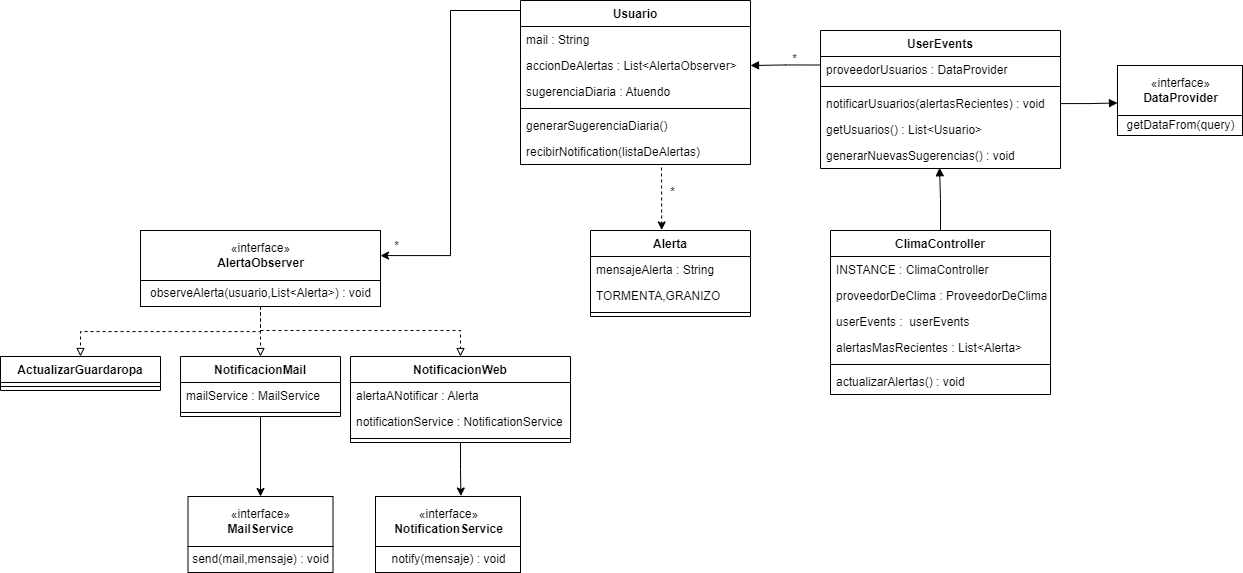

The diagram above was exported from draw.io. Its source (the exported page's mxGraphModel, read from the mxfile embedded in the PNG):
<mxGraphModel dx="1858" dy="742" grid="1" gridSize="10" guides="1" tooltips="1" connect="1" arrows="1" fold="1" page="1" pageScale="1" pageWidth="827" pageHeight="1169" math="0" shadow="0">
  <root>
    <mxCell id="WIyWlLk6GJQsqaUBKTNV-0" />
    <mxCell id="WIyWlLk6GJQsqaUBKTNV-1" parent="WIyWlLk6GJQsqaUBKTNV-0" />
    <mxCell id="pc7WtHptylkOlyMTurde-0" value="Usuario" style="swimlane;fontStyle=1;align=center;verticalAlign=top;childLayout=stackLayout;horizontal=1;startSize=26;horizontalStack=0;resizeParent=1;resizeParentMax=0;resizeLast=0;collapsible=1;marginBottom=0;" parent="WIyWlLk6GJQsqaUBKTNV-1" vertex="1">
      <mxGeometry x="-70" y="240" width="230" height="164" as="geometry" />
    </mxCell>
    <mxCell id="pc7WtHptylkOlyMTurde-1" value="mail : String" style="text;strokeColor=none;fillColor=none;align=left;verticalAlign=top;spacingLeft=4;spacingRight=4;overflow=hidden;rotatable=0;points=[[0,0.5],[1,0.5]];portConstraint=eastwest;" parent="pc7WtHptylkOlyMTurde-0" vertex="1">
      <mxGeometry y="26" width="230" height="26" as="geometry" />
    </mxCell>
    <mxCell id="pc7WtHptylkOlyMTurde-59" value="accionDeAlertas : List&lt;AlertaObserver&gt; &#10; " style="text;strokeColor=none;fillColor=none;align=left;verticalAlign=top;spacingLeft=4;spacingRight=4;overflow=hidden;rotatable=0;points=[[0,0.5],[1,0.5]];portConstraint=eastwest;" parent="pc7WtHptylkOlyMTurde-0" vertex="1">
      <mxGeometry y="52" width="230" height="26" as="geometry" />
    </mxCell>
    <mxCell id="pc7WtHptylkOlyMTurde-60" value="sugerenciaDiaria : Atuendo" style="text;strokeColor=none;fillColor=none;align=left;verticalAlign=top;spacingLeft=4;spacingRight=4;overflow=hidden;rotatable=0;points=[[0,0.5],[1,0.5]];portConstraint=eastwest;" parent="pc7WtHptylkOlyMTurde-0" vertex="1">
      <mxGeometry y="78" width="230" height="26" as="geometry" />
    </mxCell>
    <mxCell id="pc7WtHptylkOlyMTurde-2" value="" style="line;strokeWidth=1;fillColor=none;align=left;verticalAlign=middle;spacingTop=-1;spacingLeft=3;spacingRight=3;rotatable=0;labelPosition=right;points=[];portConstraint=eastwest;" parent="pc7WtHptylkOlyMTurde-0" vertex="1">
      <mxGeometry y="104" width="230" height="8" as="geometry" />
    </mxCell>
    <mxCell id="pc7WtHptylkOlyMTurde-3" value="generarSugerenciaDiaria()" style="text;strokeColor=none;fillColor=none;align=left;verticalAlign=top;spacingLeft=4;spacingRight=4;overflow=hidden;rotatable=0;points=[[0,0.5],[1,0.5]];portConstraint=eastwest;" parent="pc7WtHptylkOlyMTurde-0" vertex="1">
      <mxGeometry y="112" width="230" height="26" as="geometry" />
    </mxCell>
    <mxCell id="pc7WtHptylkOlyMTurde-61" value="recibirNotification(listaDeAlertas)" style="text;strokeColor=none;fillColor=none;align=left;verticalAlign=top;spacingLeft=4;spacingRight=4;overflow=hidden;rotatable=0;points=[[0,0.5],[1,0.5]];portConstraint=eastwest;" parent="pc7WtHptylkOlyMTurde-0" vertex="1">
      <mxGeometry y="138" width="230" height="26" as="geometry" />
    </mxCell>
    <mxCell id="pc7WtHptylkOlyMTurde-88" style="edgeStyle=orthogonalEdgeStyle;rounded=0;orthogonalLoop=1;jettySize=auto;html=1;entryX=0.496;entryY=0.971;entryDx=0;entryDy=0;entryPerimeter=0;endArrow=block;endFill=1;" parent="WIyWlLk6GJQsqaUBKTNV-1" source="pc7WtHptylkOlyMTurde-8" target="pc7WtHptylkOlyMTurde-75" edge="1">
      <mxGeometry relative="1" as="geometry" />
    </mxCell>
    <mxCell id="pc7WtHptylkOlyMTurde-8" value="ClimaController" style="swimlane;fontStyle=1;align=center;verticalAlign=top;childLayout=stackLayout;horizontal=1;startSize=26;horizontalStack=0;resizeParent=1;resizeParentMax=0;resizeLast=0;collapsible=1;marginBottom=0;" parent="WIyWlLk6GJQsqaUBKTNV-1" vertex="1">
      <mxGeometry x="240" y="470" width="220" height="164" as="geometry" />
    </mxCell>
    <mxCell id="pc7WtHptylkOlyMTurde-9" value="INSTANCE : ClimaController" style="text;strokeColor=none;fillColor=none;align=left;verticalAlign=top;spacingLeft=4;spacingRight=4;overflow=hidden;rotatable=0;points=[[0,0.5],[1,0.5]];portConstraint=eastwest;" parent="pc7WtHptylkOlyMTurde-8" vertex="1">
      <mxGeometry y="26" width="220" height="26" as="geometry" />
    </mxCell>
    <mxCell id="pc7WtHptylkOlyMTurde-63" value="proveedorDeClima : ProveedorDeClima" style="text;strokeColor=none;fillColor=none;align=left;verticalAlign=top;spacingLeft=4;spacingRight=4;overflow=hidden;rotatable=0;points=[[0,0.5],[1,0.5]];portConstraint=eastwest;" parent="pc7WtHptylkOlyMTurde-8" vertex="1">
      <mxGeometry y="52" width="220" height="26" as="geometry" />
    </mxCell>
    <mxCell id="pc7WtHptylkOlyMTurde-64" value="userEvents :  userEvents" style="text;strokeColor=none;fillColor=none;align=left;verticalAlign=top;spacingLeft=4;spacingRight=4;overflow=hidden;rotatable=0;points=[[0,0.5],[1,0.5]];portConstraint=eastwest;" parent="pc7WtHptylkOlyMTurde-8" vertex="1">
      <mxGeometry y="78" width="220" height="26" as="geometry" />
    </mxCell>
    <mxCell id="pc7WtHptylkOlyMTurde-65" value="alertasMasRecientes : List&lt;Alerta&gt;" style="text;strokeColor=none;fillColor=none;align=left;verticalAlign=top;spacingLeft=4;spacingRight=4;overflow=hidden;rotatable=0;points=[[0,0.5],[1,0.5]];portConstraint=eastwest;" parent="pc7WtHptylkOlyMTurde-8" vertex="1">
      <mxGeometry y="104" width="220" height="26" as="geometry" />
    </mxCell>
    <mxCell id="pc7WtHptylkOlyMTurde-10" value="" style="line;strokeWidth=1;fillColor=none;align=left;verticalAlign=middle;spacingTop=-1;spacingLeft=3;spacingRight=3;rotatable=0;labelPosition=right;points=[];portConstraint=eastwest;" parent="pc7WtHptylkOlyMTurde-8" vertex="1">
      <mxGeometry y="130" width="220" height="8" as="geometry" />
    </mxCell>
    <mxCell id="pc7WtHptylkOlyMTurde-11" value="actualizarAlertas() : void" style="text;strokeColor=none;fillColor=none;align=left;verticalAlign=top;spacingLeft=4;spacingRight=4;overflow=hidden;rotatable=0;points=[[0,0.5],[1,0.5]];portConstraint=eastwest;" parent="pc7WtHptylkOlyMTurde-8" vertex="1">
      <mxGeometry y="138" width="220" height="26" as="geometry" />
    </mxCell>
    <mxCell id="pc7WtHptylkOlyMTurde-12" value="ActualizarGuardaropa" style="swimlane;fontStyle=1;align=center;verticalAlign=top;childLayout=stackLayout;horizontal=1;startSize=26;horizontalStack=0;resizeParent=1;resizeParentMax=0;resizeLast=0;collapsible=1;marginBottom=0;" parent="WIyWlLk6GJQsqaUBKTNV-1" vertex="1">
      <mxGeometry x="-590" y="596" width="160" height="34" as="geometry" />
    </mxCell>
    <mxCell id="pc7WtHptylkOlyMTurde-14" value="" style="line;strokeWidth=1;fillColor=none;align=left;verticalAlign=middle;spacingTop=-1;spacingLeft=3;spacingRight=3;rotatable=0;labelPosition=right;points=[];portConstraint=eastwest;" parent="pc7WtHptylkOlyMTurde-12" vertex="1">
      <mxGeometry y="26" width="160" height="8" as="geometry" />
    </mxCell>
    <mxCell id="pc7WtHptylkOlyMTurde-76" style="edgeStyle=orthogonalEdgeStyle;rounded=0;orthogonalLoop=1;jettySize=auto;html=1;entryX=0.5;entryY=0;entryDx=0;entryDy=0;" parent="WIyWlLk6GJQsqaUBKTNV-1" source="pc7WtHptylkOlyMTurde-16" target="pc7WtHptylkOlyMTurde-38" edge="1">
      <mxGeometry relative="1" as="geometry" />
    </mxCell>
    <mxCell id="pc7WtHptylkOlyMTurde-16" value="NotificacionMail" style="swimlane;fontStyle=1;align=center;verticalAlign=top;childLayout=stackLayout;horizontal=1;startSize=26;horizontalStack=0;resizeParent=1;resizeParentMax=0;resizeLast=0;collapsible=1;marginBottom=0;" parent="WIyWlLk6GJQsqaUBKTNV-1" vertex="1">
      <mxGeometry x="-410" y="596" width="160" height="60" as="geometry" />
    </mxCell>
    <mxCell id="pc7WtHptylkOlyMTurde-17" value="mailService : MailService" style="text;strokeColor=none;fillColor=none;align=left;verticalAlign=top;spacingLeft=4;spacingRight=4;overflow=hidden;rotatable=0;points=[[0,0.5],[1,0.5]];portConstraint=eastwest;" parent="pc7WtHptylkOlyMTurde-16" vertex="1">
      <mxGeometry y="26" width="160" height="26" as="geometry" />
    </mxCell>
    <mxCell id="pc7WtHptylkOlyMTurde-18" value="" style="line;strokeWidth=1;fillColor=none;align=left;verticalAlign=middle;spacingTop=-1;spacingLeft=3;spacingRight=3;rotatable=0;labelPosition=right;points=[];portConstraint=eastwest;" parent="pc7WtHptylkOlyMTurde-16" vertex="1">
      <mxGeometry y="52" width="160" height="8" as="geometry" />
    </mxCell>
    <mxCell id="pc7WtHptylkOlyMTurde-77" style="edgeStyle=orthogonalEdgeStyle;rounded=0;orthogonalLoop=1;jettySize=auto;html=1;exitX=0.5;exitY=1;exitDx=0;exitDy=0;entryX=0.589;entryY=-0.01;entryDx=0;entryDy=0;entryPerimeter=0;" parent="WIyWlLk6GJQsqaUBKTNV-1" source="pc7WtHptylkOlyMTurde-20" target="pc7WtHptylkOlyMTurde-39" edge="1">
      <mxGeometry relative="1" as="geometry" />
    </mxCell>
    <mxCell id="pc7WtHptylkOlyMTurde-20" value="NotificacionWeb" style="swimlane;fontStyle=1;align=center;verticalAlign=top;childLayout=stackLayout;horizontal=1;startSize=26;horizontalStack=0;resizeParent=1;resizeParentMax=0;resizeLast=0;collapsible=1;marginBottom=0;" parent="WIyWlLk6GJQsqaUBKTNV-1" vertex="1">
      <mxGeometry x="-240" y="596" width="220" height="86" as="geometry" />
    </mxCell>
    <mxCell id="pc7WtHptylkOlyMTurde-21" value="alertaANotificar : Alerta" style="text;strokeColor=none;fillColor=none;align=left;verticalAlign=top;spacingLeft=4;spacingRight=4;overflow=hidden;rotatable=0;points=[[0,0.5],[1,0.5]];portConstraint=eastwest;" parent="pc7WtHptylkOlyMTurde-20" vertex="1">
      <mxGeometry y="26" width="220" height="26" as="geometry" />
    </mxCell>
    <mxCell id="pc7WtHptylkOlyMTurde-54" value="notificationService : NotificationService" style="text;strokeColor=none;fillColor=none;align=left;verticalAlign=top;spacingLeft=4;spacingRight=4;overflow=hidden;rotatable=0;points=[[0,0.5],[1,0.5]];portConstraint=eastwest;" parent="pc7WtHptylkOlyMTurde-20" vertex="1">
      <mxGeometry y="52" width="220" height="26" as="geometry" />
    </mxCell>
    <mxCell id="pc7WtHptylkOlyMTurde-22" value="" style="line;strokeWidth=1;fillColor=none;align=left;verticalAlign=middle;spacingTop=-1;spacingLeft=3;spacingRight=3;rotatable=0;labelPosition=right;points=[];portConstraint=eastwest;" parent="pc7WtHptylkOlyMTurde-20" vertex="1">
      <mxGeometry y="78" width="220" height="8" as="geometry" />
    </mxCell>
    <mxCell id="pc7WtHptylkOlyMTurde-90" style="edgeStyle=orthogonalEdgeStyle;rounded=0;orthogonalLoop=1;jettySize=auto;html=1;exitX=0;exitY=0.25;exitDx=0;exitDy=0;entryX=1;entryY=0.5;entryDx=0;entryDy=0;endArrow=block;endFill=1;" parent="WIyWlLk6GJQsqaUBKTNV-1" source="pc7WtHptylkOlyMTurde-24" target="pc7WtHptylkOlyMTurde-59" edge="1">
      <mxGeometry relative="1" as="geometry" />
    </mxCell>
    <mxCell id="pc7WtHptylkOlyMTurde-24" value="UserEvents" style="swimlane;fontStyle=1;align=center;verticalAlign=top;childLayout=stackLayout;horizontal=1;startSize=26;horizontalStack=0;resizeParent=1;resizeParentMax=0;resizeLast=0;collapsible=1;marginBottom=0;" parent="WIyWlLk6GJQsqaUBKTNV-1" vertex="1">
      <mxGeometry x="230" y="270" width="240" height="138" as="geometry" />
    </mxCell>
    <mxCell id="pc7WtHptylkOlyMTurde-25" value="proveedorUsuarios : DataProvider" style="text;strokeColor=none;fillColor=none;align=left;verticalAlign=top;spacingLeft=4;spacingRight=4;overflow=hidden;rotatable=0;points=[[0,0.5],[1,0.5]];portConstraint=eastwest;" parent="pc7WtHptylkOlyMTurde-24" vertex="1">
      <mxGeometry y="26" width="240" height="26" as="geometry" />
    </mxCell>
    <mxCell id="pc7WtHptylkOlyMTurde-26" value="" style="line;strokeWidth=1;fillColor=none;align=left;verticalAlign=middle;spacingTop=-1;spacingLeft=3;spacingRight=3;rotatable=0;labelPosition=right;points=[];portConstraint=eastwest;" parent="pc7WtHptylkOlyMTurde-24" vertex="1">
      <mxGeometry y="52" width="240" height="8" as="geometry" />
    </mxCell>
    <mxCell id="pc7WtHptylkOlyMTurde-27" value="notificarUsuarios(alertasRecientes) : void" style="text;strokeColor=none;fillColor=none;align=left;verticalAlign=top;spacingLeft=4;spacingRight=4;overflow=hidden;rotatable=0;points=[[0,0.5],[1,0.5]];portConstraint=eastwest;" parent="pc7WtHptylkOlyMTurde-24" vertex="1">
      <mxGeometry y="60" width="240" height="26" as="geometry" />
    </mxCell>
    <mxCell id="pc7WtHptylkOlyMTurde-74" value="getUsuarios() : List&lt;Usuario&gt;" style="text;strokeColor=none;fillColor=none;align=left;verticalAlign=top;spacingLeft=4;spacingRight=4;overflow=hidden;rotatable=0;points=[[0,0.5],[1,0.5]];portConstraint=eastwest;" parent="pc7WtHptylkOlyMTurde-24" vertex="1">
      <mxGeometry y="86" width="240" height="26" as="geometry" />
    </mxCell>
    <mxCell id="pc7WtHptylkOlyMTurde-75" value="generarNuevasSugerencias() : void" style="text;strokeColor=none;fillColor=none;align=left;verticalAlign=top;spacingLeft=4;spacingRight=4;overflow=hidden;rotatable=0;points=[[0,0.5],[1,0.5]];portConstraint=eastwest;" parent="pc7WtHptylkOlyMTurde-24" vertex="1">
      <mxGeometry y="112" width="240" height="26" as="geometry" />
    </mxCell>
    <mxCell id="pc7WtHptylkOlyMTurde-84" style="edgeStyle=orthogonalEdgeStyle;rounded=0;orthogonalLoop=1;jettySize=auto;html=1;entryX=0;entryY=0.061;entryDx=0;entryDy=0;entryPerimeter=0;endArrow=none;endFill=0;startArrow=classic;startFill=1;" parent="WIyWlLk6GJQsqaUBKTNV-1" source="pc7WtHptylkOlyMTurde-37" target="pc7WtHptylkOlyMTurde-0" edge="1">
      <mxGeometry relative="1" as="geometry" />
    </mxCell>
    <mxCell id="pc7WtHptylkOlyMTurde-37" value="«interface»&lt;br&gt;&lt;b&gt;AlertaObserver&lt;/b&gt;" style="html=1;" parent="WIyWlLk6GJQsqaUBKTNV-1" vertex="1">
      <mxGeometry x="-450" y="470" width="240" height="50" as="geometry" />
    </mxCell>
    <mxCell id="pc7WtHptylkOlyMTurde-38" value="«interface»&lt;br&gt;&lt;b&gt;MailService&lt;/b&gt;" style="html=1;" parent="WIyWlLk6GJQsqaUBKTNV-1" vertex="1">
      <mxGeometry x="-402.5" y="736" width="145" height="50" as="geometry" />
    </mxCell>
    <mxCell id="pc7WtHptylkOlyMTurde-39" value="«interface»&lt;br&gt;&lt;b&gt;NotificationService&lt;/b&gt;" style="html=1;" parent="WIyWlLk6GJQsqaUBKTNV-1" vertex="1">
      <mxGeometry x="-215" y="736" width="145" height="50" as="geometry" />
    </mxCell>
    <mxCell id="pc7WtHptylkOlyMTurde-55" value="Alerta" style="swimlane;fontStyle=1;align=center;verticalAlign=top;childLayout=stackLayout;horizontal=1;startSize=26;horizontalStack=0;resizeParent=1;resizeParentMax=0;resizeLast=0;collapsible=1;marginBottom=0;" parent="WIyWlLk6GJQsqaUBKTNV-1" vertex="1">
      <mxGeometry y="470" width="160" height="86" as="geometry" />
    </mxCell>
    <mxCell id="pc7WtHptylkOlyMTurde-56" value="mensajeAlerta : String" style="text;strokeColor=none;fillColor=none;align=left;verticalAlign=top;spacingLeft=4;spacingRight=4;overflow=hidden;rotatable=0;points=[[0,0.5],[1,0.5]];portConstraint=eastwest;" parent="pc7WtHptylkOlyMTurde-55" vertex="1">
      <mxGeometry y="26" width="160" height="26" as="geometry" />
    </mxCell>
    <mxCell id="pc7WtHptylkOlyMTurde-66" value="TORMENTA,GRANIZO" style="text;strokeColor=none;fillColor=none;align=left;verticalAlign=top;spacingLeft=4;spacingRight=4;overflow=hidden;rotatable=0;points=[[0,0.5],[1,0.5]];portConstraint=eastwest;" parent="pc7WtHptylkOlyMTurde-55" vertex="1">
      <mxGeometry y="52" width="160" height="26" as="geometry" />
    </mxCell>
    <mxCell id="pc7WtHptylkOlyMTurde-57" value="" style="line;strokeWidth=1;fillColor=none;align=left;verticalAlign=middle;spacingTop=-1;spacingLeft=3;spacingRight=3;rotatable=0;labelPosition=right;points=[];portConstraint=eastwest;" parent="pc7WtHptylkOlyMTurde-55" vertex="1">
      <mxGeometry y="78" width="160" height="8" as="geometry" />
    </mxCell>
    <mxCell id="pc7WtHptylkOlyMTurde-68" value="«interface»&lt;br&gt;&lt;b&gt;DataProvider&lt;/b&gt;" style="html=1;" parent="WIyWlLk6GJQsqaUBKTNV-1" vertex="1">
      <mxGeometry x="527" y="305" width="125" height="50" as="geometry" />
    </mxCell>
    <mxCell id="pc7WtHptylkOlyMTurde-78" style="edgeStyle=orthogonalEdgeStyle;rounded=0;orthogonalLoop=1;jettySize=auto;html=1;entryX=0.5;entryY=0;entryDx=0;entryDy=0;endArrow=block;endFill=0;dashed=1;" parent="WIyWlLk6GJQsqaUBKTNV-1" source="pc7WtHptylkOlyMTurde-69" target="pc7WtHptylkOlyMTurde-12" edge="1">
      <mxGeometry relative="1" as="geometry" />
    </mxCell>
    <mxCell id="pc7WtHptylkOlyMTurde-80" style="edgeStyle=orthogonalEdgeStyle;rounded=0;orthogonalLoop=1;jettySize=auto;html=1;entryX=0.5;entryY=0;entryDx=0;entryDy=0;endArrow=block;endFill=0;dashed=1;" parent="WIyWlLk6GJQsqaUBKTNV-1" source="pc7WtHptylkOlyMTurde-69" target="pc7WtHptylkOlyMTurde-16" edge="1">
      <mxGeometry relative="1" as="geometry" />
    </mxCell>
    <mxCell id="pc7WtHptylkOlyMTurde-83" style="edgeStyle=orthogonalEdgeStyle;rounded=0;orthogonalLoop=1;jettySize=auto;html=1;entryX=0.5;entryY=0;entryDx=0;entryDy=0;dashed=1;endArrow=block;endFill=0;" parent="WIyWlLk6GJQsqaUBKTNV-1" source="pc7WtHptylkOlyMTurde-69" target="pc7WtHptylkOlyMTurde-20" edge="1">
      <mxGeometry relative="1" as="geometry">
        <Array as="points">
          <mxPoint x="-330" y="570" />
          <mxPoint x="-130" y="570" />
        </Array>
      </mxGeometry>
    </mxCell>
    <mxCell id="pc7WtHptylkOlyMTurde-69" value="observeAlerta(usuario,List&amp;lt;Alerta&amp;gt;) : void" style="html=1;" parent="WIyWlLk6GJQsqaUBKTNV-1" vertex="1">
      <mxGeometry x="-450" y="520" width="240" height="26" as="geometry" />
    </mxCell>
    <mxCell id="pc7WtHptylkOlyMTurde-70" value="send(mail,mensaje) : void" style="html=1;" parent="WIyWlLk6GJQsqaUBKTNV-1" vertex="1">
      <mxGeometry x="-402.5" y="786" width="145" height="26" as="geometry" />
    </mxCell>
    <mxCell id="pc7WtHptylkOlyMTurde-72" value="notify(mensaje) : void" style="html=1;" parent="WIyWlLk6GJQsqaUBKTNV-1" vertex="1">
      <mxGeometry x="-215" y="786" width="145" height="26" as="geometry" />
    </mxCell>
    <mxCell id="pc7WtHptylkOlyMTurde-73" value="getDataFrom(query)" style="html=1;" parent="WIyWlLk6GJQsqaUBKTNV-1" vertex="1">
      <mxGeometry x="527" y="355" width="125" height="20" as="geometry" />
    </mxCell>
    <mxCell id="pc7WtHptylkOlyMTurde-87" style="edgeStyle=orthogonalEdgeStyle;rounded=0;orthogonalLoop=1;jettySize=auto;html=1;entryX=0;entryY=0.75;entryDx=0;entryDy=0;endArrow=block;endFill=1;" parent="WIyWlLk6GJQsqaUBKTNV-1" source="pc7WtHptylkOlyMTurde-27" target="pc7WtHptylkOlyMTurde-68" edge="1">
      <mxGeometry relative="1" as="geometry" />
    </mxCell>
    <mxCell id="pc7WtHptylkOlyMTurde-92" value="*" style="text;html=1;align=center;verticalAlign=middle;resizable=0;points=[];autosize=1;strokeColor=none;fillColor=none;" parent="WIyWlLk6GJQsqaUBKTNV-1" vertex="1">
      <mxGeometry x="194" y="289" width="20" height="20" as="geometry" />
    </mxCell>
    <mxCell id="pc7WtHptylkOlyMTurde-93" value="*" style="text;html=1;align=center;verticalAlign=middle;resizable=0;points=[];autosize=1;strokeColor=none;fillColor=none;" parent="WIyWlLk6GJQsqaUBKTNV-1" vertex="1">
      <mxGeometry x="72" y="422" width="20" height="20" as="geometry" />
    </mxCell>
    <mxCell id="pc7WtHptylkOlyMTurde-94" style="edgeStyle=orthogonalEdgeStyle;rounded=0;orthogonalLoop=1;jettySize=auto;html=1;entryX=0.445;entryY=-0.006;entryDx=0;entryDy=0;entryPerimeter=0;endArrow=classic;endFill=1;dashed=1;" parent="WIyWlLk6GJQsqaUBKTNV-1" target="pc7WtHptylkOlyMTurde-55" edge="1">
      <mxGeometry relative="1" as="geometry">
        <mxPoint x="71" y="407" as="sourcePoint" />
        <Array as="points">
          <mxPoint x="70" y="407" />
          <mxPoint x="71" y="407" />
        </Array>
      </mxGeometry>
    </mxCell>
    <mxCell id="pc7WtHptylkOlyMTurde-95" value="*" style="text;html=1;align=center;verticalAlign=middle;resizable=0;points=[];autosize=1;strokeColor=none;fillColor=none;" parent="WIyWlLk6GJQsqaUBKTNV-1" vertex="1">
      <mxGeometry x="-204" y="476" width="20" height="20" as="geometry" />
    </mxCell>
  </root>
</mxGraphModel>